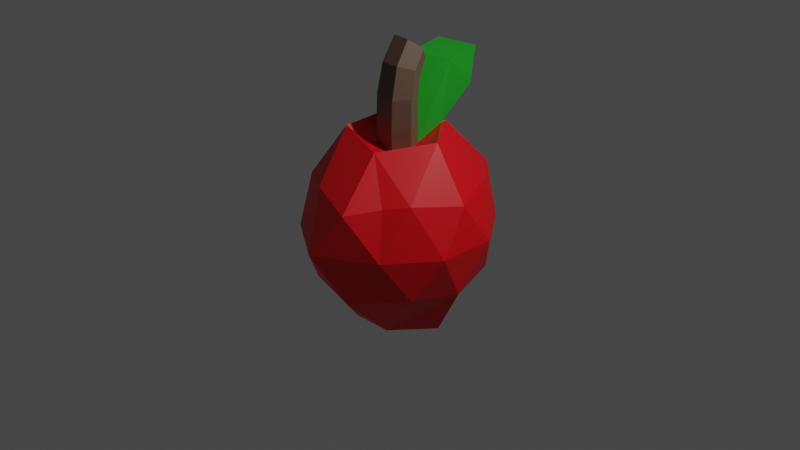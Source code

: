 # Source: Apple.blend  (saved by Blender 2.81.14; exported with 4.5.12 LTS)
import bpy
from mathutils import Matrix  # noqa: F401  (used for matrix-valued properties, if any)

bpy.ops.wm.read_factory_settings(use_empty=True)
scene = bpy.context.scene
scene.name = 'Scene'

# ---- collections
col_collection = bpy.data.collections.new('Collection'); scene.collection.children.link(col_collection)

# ---- materials (node trees are filled in below, after node groups)
mat_stemmaterial = bpy.data.materials.new('StemMaterial')
mat_stemmaterial.use_transparent_shadow = False
mat_basematerial = bpy.data.materials.new('BaseMaterial')
mat_basematerial.use_transparent_shadow = False
mat_leafmaterial = bpy.data.materials.new('LeafMaterial')
mat_leafmaterial.use_transparent_shadow = False

# ---- material node trees
mat_stemmaterial.use_nodes = True; mat_stemmaterial.node_tree.nodes.clear()
_N = mat_stemmaterial.node_tree.nodes; _L = mat_stemmaterial.node_tree.links
n0 = _N.new('ShaderNodeOutputMaterial'); n0.name = 'Material Output'; n0.location = (300, 300)
n1 = _N.new('ShaderNodeBsdfPrincipled'); n1.name = 'Principled BSDF'; n1.location = (10, 300)
n1.distribution = 'GGX'
n1.subsurface_method = 'BURLEY'
n1.inputs[0].default_value = (0.1534, 0.09387, 0.06376, 1.0)
n1.inputs[3].default_value = 1.45
n1.inputs[27].default_value = (0.0, 0.0, 0.0, 1.0)
n1.inputs[28].default_value = 1.0
_L.new(n1.outputs[0], n0.inputs[0])
n0.is_active_output = True
mat_basematerial.use_nodes = True; mat_basematerial.node_tree.nodes.clear()
_N = mat_basematerial.node_tree.nodes; _L = mat_basematerial.node_tree.links
n0 = _N.new('ShaderNodeOutputMaterial'); n0.name = 'Material Output'; n0.location = (300, 300)
n1 = _N.new('ShaderNodeBsdfPrincipled'); n1.name = 'Principled BSDF'; n1.location = (10, 300)
n1.distribution = 'GGX'
n1.subsurface_method = 'BURLEY'
n1.inputs[0].default_value = (0.8, 0.0, 0.005278, 1.0)
n1.inputs[3].default_value = 1.45
n1.inputs[27].default_value = (0.0, 0.0, 0.0, 1.0)
n1.inputs[28].default_value = 1.0
_L.new(n1.outputs[0], n0.inputs[0])
n0.is_active_output = True
mat_leafmaterial.use_nodes = True; mat_leafmaterial.node_tree.nodes.clear()
_N = mat_leafmaterial.node_tree.nodes; _L = mat_leafmaterial.node_tree.links
n0 = _N.new('ShaderNodeOutputMaterial'); n0.name = 'Material Output'; n0.location = (300, 300)
n1 = _N.new('ShaderNodeBsdfPrincipled'); n1.name = 'Principled BSDF'; n1.location = (10, 300)
n1.distribution = 'GGX'
n1.subsurface_method = 'BURLEY'
n1.inputs[0].default_value = (0.01127, 0.341, 0.01511, 1.0)
n1.inputs[3].default_value = 1.45
n1.inputs[27].default_value = (0.0, 0.0, 0.0, 1.0)
n1.inputs[28].default_value = 1.0
_L.new(n1.outputs[0], n0.inputs[0])
n0.is_active_output = True

# ---- world
world_world = bpy.data.worlds.new('World'); scene.world = world_world
world_world.use_nodes = True; world_world.node_tree.nodes.clear()
_N = world_world.node_tree.nodes; _L = world_world.node_tree.links
n0 = _N.new('ShaderNodeOutputWorld'); n0.name = 'World Output'; n0.location = (300, 300)
n1 = _N.new('ShaderNodeBackground'); n1.name = 'Background'; n1.location = (10, 300)
n1.inputs[0].default_value = (0.05088, 0.05088, 0.05088, 1.0)
_L.new(n1.outputs[0], n0.inputs[0])
n0.is_active_output = True
world_world.color = (0.05088, 0.05088, 0.05088)
world_world.use_sun_shadow = False
world_world.sun_shadow_jitter_overblur = 0.0

# ---- cameras
cam_camera = bpy.data.cameras.new('Camera')
cam_camera.clip_end = 100.0
cam_camera.ortho_scale = 7.314

# ---- lights
light_light = bpy.data.lights.new('Light', 'POINT')
light_light.transmission_factor = 0.0
light_light.energy = 1000.0
light_light.shadow_soft_size = 0.1
light_light.shadow_maximum_resolution = 0.006
light_light.use_absolute_resolution = True

# ---- meshes
me_icosphere = bpy.data.meshes.new('Icosphere')
me_icosphere.from_pydata([(0.0, 0.0, -0.935), (0.7236, -0.5257, -0.4472), (-0.2764, -0.8506, -0.4472), (-0.8944, 0.0, -0.4472), (-0.2764, 0.8506, -0.4472), (0.7236, 0.5257, -0.4472), (0.2764, -0.9842, 0.4472), (-0.7236, -0.5257, 0.4472), (-0.7236, 0.5257, 0.4472), (0.2764, 0.9842, 0.4472), (0.8944, 0.0, 0.4472), (-0.1871, -0.4141, -1.052), (0.2666, -0.4266, -1.024), (0.2629, -0.9311, -0.5257), (0.8506, 0.0, -0.5257), (0.2759, 0.3327, -1.108), (-0.5257, 0.0, -1.041), (-0.6882, -0.5, -0.5257), (-0.1534, 0.3945, -1.129), (-0.6882, 0.5, -0.5257), (0.2629, 0.9311, -0.5257), (0.9511, -0.309, 0.0), (0.9511, 0.309, 0.0), (0.0, -1.174, 0.0), (0.5878, -0.809, 0.0), (-0.9511, -0.309, 0.0), (-0.5878, -0.809, 0.0), (-0.5878, 0.809, 0.0), (-0.9511, 0.309, 0.0), (0.5878, 0.809, 0.0), (0.0, 1.174, 0.0), (0.6882, -0.5, 0.5257), (-0.2629, -0.809, 0.5257), (-0.8506, 0.0, 0.5257), (-0.2629, 0.809, 0.5257), (0.6882, 0.5, 0.5257), (0.1823, -0.4916, 0.9174), (0.5257, 0.0, 0.9851), (-0.4253, -0.309, 0.9771), (-0.4253, 0.309, 1.006), (0.1625, 0.4862, 0.9811), (0.4823, -0.6753, 0.4865), (-0.4038, 0.282, 0.9968), (-0.3082, -0.2246, 0.8609), (0.3685, -0.0003121, 0.8601), (0.1444, 0.4372, 0.9729), (0.1196, -0.3214, 0.804), (0.05377, -0.1445, 0.7639), (0.1709, -0.0001447, 0.7909), (-0.162, 0.1177, 0.8096), (0.06611, 0.1967, 0.8036), (-0.1773, -0.1292, 0.8058), (-0.143, 0.1344, 1.499), (-0.16, 0.2447, 1.678), (-0.1849, 0.1105, 1.86), (-0.1694, -0.05751, 1.629), (0.0632, -0.08774, 1.642), (0.04573, 0.06801, 1.87), (0.1662, 0.1636, 1.787), (0.1815, 0.04015, 1.601), (0.08607, 0.1961, 1.487), (0.06955, 0.2793, 1.636), (-0.01553, 0.1509, 1.776), (0.08123, 0.1747, 1.035), (0.0941, 0.1621, 1.314), (0.07946, -0.1666, 1.317), (0.06888, -0.1665, 0.9949), (0.186, -0.02218, 1.022), (0.1968, -0.02582, 1.329), (-0.1342, 0.08689, 1.321), (-0.1468, 0.09568, 1.041), (-0.1622, -0.1512, 1.037), (-0.1519, -0.148, 1.346), (-0.1778, 0.1068, 1.28), (-0.3146, 0.4789, 1.59), (0.05028, 0.1858, 1.274), (0.09609, 0.5947, 1.568), (0.05611, 0.9327, 1.241), (-0.3546, 0.8168, 1.264), (-0.04758, 1.105, 1.575), (-0.4583, 0.9895, 1.597), (0.577, 0.002042, -1.041)], [], [(0, 12, 11), (1, 12, 14), (0, 11, 16), (0, 16, 18), (0, 18, 15), (1, 14, 21), (2, 13, 23), (3, 17, 25), (4, 19, 27), (5, 20, 29), (1, 21, 24), (2, 23, 26), (3, 25, 28), (4, 27, 30), (5, 29, 22), (6, 41, 31, 36), (7, 32, 38), (8, 33, 39), (9, 34, 40), (10, 35, 37), (37, 40, 45, 44), (37, 35, 40), (35, 9, 40), (40, 39, 42, 45), (40, 34, 39), (34, 8, 39), (39, 38, 43, 42), (39, 33, 38), (33, 7, 38), (38, 36, 46, 43), (38, 32, 36), (32, 6, 36), (36, 37, 44, 46), (36, 31, 37), (31, 10, 37), (22, 35, 10), (22, 29, 35), (29, 9, 35), (30, 34, 9), (30, 27, 34), (27, 8, 34), (28, 33, 8), (28, 25, 33), (25, 7, 33), (26, 32, 7), (26, 23, 32), (23, 6, 32), (24, 31, 41, 6), (24, 21, 31), (21, 10, 31), (29, 30, 9), (29, 20, 30), (20, 4, 30), (27, 28, 8), (27, 19, 28), (19, 3, 28), (25, 26, 7), (25, 17, 26), (17, 2, 26), (23, 24, 6), (23, 13, 24), (13, 1, 24), (21, 22, 10), (21, 14, 22), (14, 5, 22), (15, 20, 5), (15, 18, 20), (18, 4, 20), (18, 19, 4), (18, 16, 19), (16, 3, 19), (16, 17, 3), (16, 11, 17), (11, 2, 17), (14, 15, 5), (15, 81, 0), (11, 13, 2), (11, 12, 13), (12, 1, 13), (44, 45, 50, 48), (46, 44, 48, 47), (43, 46, 47, 51), (42, 43, 51, 49), (50, 45, 76, 75), (68, 59, 56, 65), (72, 55, 52, 69), (52, 60, 64, 69), (56, 55, 72, 65), (64, 60, 59, 68), (54, 62, 53), (59, 60, 61, 58), (55, 56, 57, 54), (60, 52, 53, 61), (52, 55, 54, 53), (56, 59, 58, 57), (49, 51, 71, 70), (70, 71, 72, 69), (47, 48, 67, 66), (66, 67, 68, 65), (48, 50, 63, 67), (67, 63, 64, 68), (51, 47, 66, 71), (71, 66, 65, 72), (50, 49, 70, 63), (63, 70, 69, 64), (76, 74, 73, 75), (42, 49, 73, 74), (76, 45, 77, 79), (49, 50, 75, 73), (77, 78, 80, 79), (74, 76, 79, 80), (45, 42, 78, 77), (42, 74, 80, 78), (57, 62, 54), (61, 53, 62), (58, 61, 62), (57, 58, 62), (15, 14, 81), (12, 81, 14), (12, 0, 81)])
me_icosphere.polygons.foreach_set('material_index', [1, 1, 1, 1, 1, 1, 1, 1, 1, 1, 1, 1, 1, 1, 1, 1, 1, 1, 1, 1, 1, 1, 1, 2, 1, 1, 1, 1, 1, 1, 1, 1, 1, 1, 1, 1, 1, 1, 1, 1, 1, 1, 1, 1, 1, 1, 1, 1, 1, 1, 1, 1, 1, 1, 1, 1, 1, 1, 1, 1, 1, 1, 1, 1, 1, 1, 1, 1, 1, 1, 1, 1, 1, 1, 1, 1, 1, 1, 1, 1, 1, 1, 1, 2, 0, 0, 0, 0, 0, 0, 0, 0, 0, 0, 0, 0, 0, 0, 0, 0, 0, 0, 0, 0, 0, 2, 2, 2, 2, 2, 2, 2, 2, 0, 0, 0, 0, 1, 1, 1])
_uv = me_icosphere.uv_layers.new(name='UVMap')
_uv.uv.foreach_set('vector', [0.8182, 0.0, 0.7999, 0.09384, 0.8636, 0.07873, 0.7273, 0.1575, 0.6898, 0.07199, 0.6364, 0.1575, 0.09091, 0.0, 0.04545, 0.07873, 0.1364, 0.07873, 0.2727, 0.0, 0.2273, 0.07873, 0.3182, 0.07873, 0.4545, 0.0, 0.4091, 0.07873, 0.4931, 0.07873, 0.7273, 0.1575, 0.6364, 0.1575, 0.6818, 0.2362, 0.9091, 0.1575, 0.8182, 0.1575, 0.8636, 0.2362, 0.1818, 0.1575, 0.09091, 0.1575, 0.1364, 0.2362, 0.3636, 0.1575, 0.2727, 0.1575, 0.3182, 0.2362, 0.5455, 0.1575, 0.4545, 0.1575, 0.5, 0.2362, 0.7273, 0.1575, 0.6818, 0.2362, 0.7727, 0.2362, 0.9091, 0.1575, 0.8636, 0.2362, 0.9545, 0.2362, 0.1818, 0.1575, 0.1364, 0.2362, 0.2273, 0.2362, 0.3636, 0.1575, 0.3182, 0.2362, 0.4091, 0.2362, 0.5455, 0.1575, 0.5, 0.2362, 0.5909, 0.2362, 0.8182, 0.3149, 0.7727, 0.3149, 0.7273, 0.3149, 0.7727, 0.3937, 1.0, 0.3149, 0.9091, 0.3149, 0.9545, 0.3937, 0.2727, 0.3149, 0.1818, 0.3149, 0.2273, 0.3937, 0.4545, 0.3149, 0.3636, 0.3149, 0.4091, 0.3937, 0.6364, 0.3149, 0.5455, 0.3149, 0.5909, 0.3937, 0.5909, 0.3937, 0.5, 0.3937, 0.5224, 0.4325, 0.5681, 0.4332, 0.5909, 0.3937, 0.5455, 0.3149, 0.5, 0.3937, 0.5455, 0.3149, 0.4545, 0.3149, 0.5, 0.3937, 0.4091, 0.3937, 0.3182, 0.3937, 0.3263, 0.4077, 0.4007, 0.4081, 0.4091, 0.3937, 0.3636, 0.3149, 0.3182, 0.3937, 0.3636, 0.3149, 0.2727, 0.3149, 0.3182, 0.3937, 0.2273, 0.3937, 0.1364, 0.3937, 0.1584, 0.4318, 0.2041, 0.4308, 0.2273, 0.3937, 0.1818, 0.3149, 0.1364, 0.3937, 0.1818, 0.3149, 0.09091, 0.3149, 0.1364, 0.3937, 0.9545, 0.3937, 0.8636, 0.3937, 0.888, 0.4358, 0.9325, 0.4318, 0.9545, 0.3937, 0.9091, 0.3149, 0.8636, 0.3937, 0.9091, 0.3149, 0.8182, 0.3149, 0.8636, 0.3937, 0.7727, 0.3937, 0.6818, 0.3937, 0.7047, 0.4332, 0.7484, 0.4358, 0.7727, 0.3937, 0.7273, 0.3149, 0.6818, 0.3937, 0.7273, 0.3149, 0.6364, 0.3149, 0.6818, 0.3937, 0.5909, 0.2362, 0.5455, 0.3149, 0.6364, 0.3149, 0.5909, 0.2362, 0.5, 0.2362, 0.5455, 0.3149, 0.5, 0.2362, 0.4545, 0.3149, 0.5455, 0.3149, 0.4091, 0.2362, 0.3636, 0.3149, 0.4545, 0.3149, 0.4091, 0.2362, 0.3182, 0.2362, 0.3636, 0.3149, 0.3182, 0.2362, 0.2727, 0.3149, 0.3636, 0.3149, 0.2273, 0.2362, 0.1818, 0.3149, 0.2727, 0.3149, 0.2273, 0.2362, 0.1364, 0.2362, 0.1818, 0.3149, 0.1364, 0.2362, 0.09091, 0.3149, 0.1818, 0.3149, 0.9545, 0.2362, 0.9091, 0.3149, 1.0, 0.3149, 0.9545, 0.2362, 0.8636, 0.2362, 0.9091, 0.3149, 0.8636, 0.2362, 0.8182, 0.3149, 0.9091, 0.3149, 0.7727, 0.2362, 0.7273, 0.3149, 0.7727, 0.3149, 0.8182, 0.3149, 0.7727, 0.2362, 0.6818, 0.2362, 0.7273, 0.3149, 0.6818, 0.2362, 0.6364, 0.3149, 0.7273, 0.3149, 0.5, 0.2362, 0.4091, 0.2362, 0.4545, 0.3149, 0.5, 0.2362, 0.4545, 0.1575, 0.4091, 0.2362, 0.4545, 0.1575, 0.3636, 0.1575, 0.4091, 0.2362, 0.3182, 0.2362, 0.2273, 0.2362, 0.2727, 0.3149, 0.3182, 0.2362, 0.2727, 0.1575, 0.2273, 0.2362, 0.2727, 0.1575, 0.1818, 0.1575, 0.2273, 0.2362, 0.1364, 0.2362, 0.04545, 0.2362, 0.09091, 0.3149, 0.1364, 0.2362, 0.09091, 0.1575, 0.04545, 0.2362, 0.09091, 0.1575, 0.0, 0.1575, 0.04545, 0.2362, 0.8636, 0.2362, 0.7727, 0.2362, 0.8182, 0.3149, 0.8636, 0.2362, 0.8182, 0.1575, 0.7727, 0.2362, 0.8182, 0.1575, 0.7273, 0.1575, 0.7727, 0.2362, 0.6818, 0.2362, 0.5909, 0.2362, 0.6364, 0.3149, 0.6818, 0.2362, 0.6364, 0.1575, 0.5909, 0.2362, 0.6364, 0.1575, 0.5455, 0.1575, 0.5909, 0.2362, 0.4931, 0.07873, 0.4545, 0.1575, 0.5455, 0.1575, 0.4931, 0.07873, 0.4091, 0.07873, 0.4545, 0.1575, 0.4091, 0.07873, 0.3636, 0.1575, 0.4545, 0.1575, 0.3182, 0.07873, 0.2727, 0.1575, 0.3636, 0.1575, 0.3182, 0.07873, 0.2273, 0.07873, 0.2727, 0.1575, 0.2273, 0.07873, 0.1818, 0.1575, 0.2727, 0.1575, 0.1364, 0.07873, 0.09091, 0.1575, 0.1818, 0.1575, 0.1364, 0.07873, 0.04545, 0.07873, 0.09091, 0.1575, 0.04545, 0.07873, 0.0, 0.1575, 0.09091, 0.1575, 0.6364, 0.1575, 0.5834, 0.07433, 0.5455, 0.1575, 0.5834, 0.07433, 0.6364, 0.07873, 0.4545, 0.0, 0.8636, 0.07873, 0.8182, 0.1575, 0.9091, 0.1575, 0.8636, 0.07873, 0.7999, 0.09384, 0.8182, 0.1575, 0.7999, 0.09384, 0.7273, 0.1575, 0.8182, 0.1575, 0.5681, 0.4332, 0.5224, 0.4325, 0.5324, 0.4497, 0.5559, 0.4542, 0.7484, 0.4358, 0.7047, 0.4332, 0.7168, 0.4542, 0.7368, 0.456, 0.9325, 0.4318, 0.888, 0.4358, 0.8996, 0.456, 0.9226, 0.449, 0.2041, 0.4308, 0.1584, 0.4318, 0.1683, 0.449, 0.1941, 0.451, 0.5324, 0.4497, 0.5224, 0.4325, 0.5233, 0.434, 0.5324, 0.4497, 0.7168, 0.4542, 0.7168, 0.4542, 0.7368, 0.456, 0.7368, 0.456, 0.1683, 0.449, 0.1683, 0.449, 0.1941, 0.451, 0.1941, 0.451, 0.3513, 0.451, 0.3767, 0.4497, 0.3767, 0.4497, 0.3513, 0.451, 0.8996, 0.456, 0.9226, 0.449, 0.9226, 0.449, 0.8996, 0.456, 0.5324, 0.4497, 0.5324, 0.4497, 0.5559, 0.4542, 0.5559, 0.4542, 0.1683, 0.449, 0.0, 0.0, 0.1941, 0.451, 0.5559, 0.4542, 0.5324, 0.4497, 0.5324, 0.4497, 0.5559, 0.4542, 0.9226, 0.449, 0.8996, 0.456, 0.8996, 0.456, 0.9226, 0.449, 0.3767, 0.4497, 0.3513, 0.451, 0.3513, 0.451, 0.3767, 0.4497, 0.1941, 0.451, 0.1683, 0.449, 0.1683, 0.449, 0.1941, 0.451, 0.7368, 0.456, 0.7168, 0.4542, 0.7168, 0.4542, 0.7368, 0.456, 0.1941, 0.451, 0.1683, 0.449, 0.1683, 0.449, 0.1941, 0.451, 0.1941, 0.451, 0.1683, 0.449, 0.1683, 0.449, 0.1941, 0.451, 0.7368, 0.456, 0.7168, 0.4542, 0.7168, 0.4542, 0.7368, 0.456, 0.7368, 0.456, 0.7168, 0.4542, 0.7168, 0.4542, 0.7368, 0.456, 0.5559, 0.4542, 0.5324, 0.4497, 0.5324, 0.4497, 0.5559, 0.4542, 0.5559, 0.4542, 0.5324, 0.4497, 0.5324, 0.4497, 0.5559, 0.4542, 0.9226, 0.449, 0.8996, 0.456, 0.8996, 0.456, 0.9226, 0.449, 0.9226, 0.449, 0.8996, 0.456, 0.8996, 0.456, 0.9226, 0.449, 0.3767, 0.4497, 0.3513, 0.451, 0.3513, 0.451, 0.3767, 0.4497, 0.3767, 0.4497, 0.3513, 0.451, 0.3513, 0.451, 0.3767, 0.4497, 0.3858, 0.434, 0.3409, 0.433, 0.3513, 0.451, 0.3767, 0.4497, 0.2041, 0.4308, 0.1941, 0.451, 0.1941, 0.451, 0.2045, 0.433, 0.5233, 0.434, 0.5224, 0.4325, 0.5233, 0.434, 0.5233, 0.434, 0.3513, 0.451, 0.3767, 0.4497, 0.3767, 0.4497, 0.3513, 0.451, 0.3858, 0.434, 0.3409, 0.433, 0.3409, 0.433, 0.3858, 0.434, 0.3409, 0.433, 0.3858, 0.434, 0.3858, 0.434, 0.3409, 0.433, 0.4007, 0.4081, 0.3263, 0.4077, 0.3409, 0.433, 0.3858, 0.434, 0.2041, 0.4308, 0.2045, 0.433, 0.2045, 0.433, 0.2045, 0.433, 0.8996, 0.456, 0.0, 0.0, 0.1683, 0.449, 0.3767, 0.4497, 0.1941, 0.451, 0.0, 0.0, 0.5559, 0.4542, 0.3767, 0.4497, 0.0, 0.0, 0.8996, 0.456, 0.5559, 0.4542, 0.0, 0.0, 0.5834, 0.07433, 0.6364, 0.1575, 0.6364, 0.07873, 0.6898, 0.07199, 0.6364, 0.07873, 0.6364, 0.1575, 0.6898, 0.07199, 0.4545, 0.0, 0.6364, 0.07873])
me_icosphere.materials.append(mat_stemmaterial)
me_icosphere.materials.append(mat_basematerial)
me_icosphere.materials.append(mat_leafmaterial)
me_icosphere.use_remesh_fix_poles = True
me_icosphere.use_remesh_preserve_attributes = False
me_icosphere.use_mirror_vertex_groups = False
me_icosphere.update()

# ---- objects
ob_light = bpy.data.objects.new('Light', light_light)
ob_camera = bpy.data.objects.new('Camera', cam_camera)
ob_icosphere = bpy.data.objects.new('Icosphere', me_icosphere)

# ---- transforms, parenting, visibility, modifiers, constraints
ob_light.location = (4.076, 1.005, 5.904)
ob_light.rotation_euler = (0.6503, 0.05522, 1.866)
ob_light.lock_rotations_4d = False
ob_light.empty_display_type = 'ARROWS'
ob_light.color = (0.0, 0.0, 0.0, 0.0)
ob_light.lineart.crease_threshold = 0.0
ob_camera.location = (7.359, -6.926, 4.958)
ob_camera.rotation_euler = (1.109, 0.0, 0.8149)
ob_camera.lock_rotations_4d = False
ob_camera.empty_display_type = 'ARROWS'
ob_camera.color = (0.0, 0.0, 0.0, 0.0)
ob_camera.display_type = 'WIRE'
ob_camera.lineart.crease_threshold = 0.0
ob_icosphere.location = (0.0, 0.0, 0.0)
ob_icosphere.lineart.crease_threshold = 0.0

# ---- collection membership
col_collection.objects.link(ob_light)
col_collection.objects.link(ob_camera)
col_collection.objects.link(ob_icosphere)

# ---- scene / render settings (as saved in the file)
scene.camera = ob_camera
scene.frame_start = 1; scene.frame_end = 250; scene.frame_set(1)
scene.render.engine = 'BLENDER_EEVEE_NEXT'
scene.cycles.use_denoising = False
scene.cycles.samples = 128
scene.cycles.sampling_pattern = 'TABULATED_SOBOL'
scene.cycles.use_adaptive_sampling = False
scene.cycles.use_light_tree = False
scene.view_settings.view_transform = 'Filmic'
bpy.context.view_layer.update()
